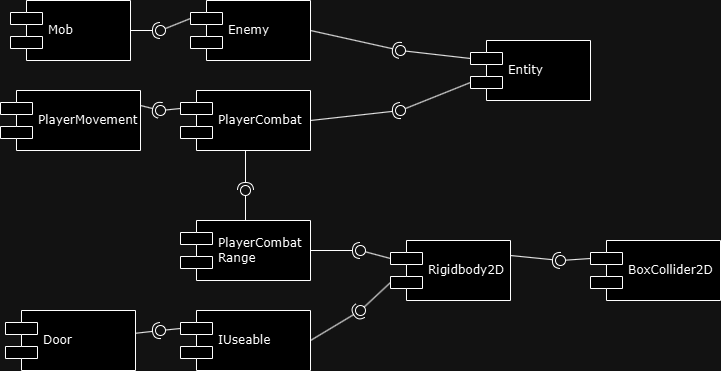

The diagram above was exported from draw.io. Its source (the exported page's mxGraphModel, read from the mxfile embedded in the PNG):
<mxGraphModel dx="1434" dy="772" grid="1" gridSize="10" guides="1" tooltips="1" connect="1" arrows="1" fold="1" page="1" pageScale="1" pageWidth="1100" pageHeight="850" background="none" math="0" shadow="0">
  <root>
    <mxCell id="0" />
    <mxCell id="1" parent="0" />
    <mxCell id="39150e848f15840c-10" value="Entity" style="shape=component;align=left;spacingLeft=36;rounded=0;shadow=0;comic=0;labelBackgroundColor=none;strokeWidth=1;fontFamily=Verdana;fontSize=12;html=1;" parent="1" vertex="1">
      <mxGeometry x="470" y="290" width="120" height="60" as="geometry" />
    </mxCell>
    <mxCell id="zabBmsyCQpTuAhcgoM2r-1" value="PlayerCombat" style="shape=component;align=left;spacingLeft=36;rounded=0;shadow=0;comic=0;labelBackgroundColor=none;strokeWidth=1;fontFamily=Verdana;fontSize=12;html=1;" parent="1" vertex="1">
      <mxGeometry x="180" y="340" width="130" height="60" as="geometry" />
    </mxCell>
    <mxCell id="m6q6AI7piIShTtNNS8z0-1" value="Enemy" style="shape=component;align=left;spacingLeft=36;rounded=0;shadow=0;comic=0;labelBackgroundColor=none;strokeWidth=1;fontFamily=Verdana;fontSize=12;html=1;" vertex="1" parent="1">
      <mxGeometry x="190" y="250" width="120" height="60" as="geometry" />
    </mxCell>
    <mxCell id="m6q6AI7piIShTtNNS8z0-2" value="Mob" style="shape=component;align=left;spacingLeft=36;rounded=0;shadow=0;comic=0;labelBackgroundColor=none;strokeWidth=1;fontFamily=Verdana;fontSize=12;html=1;" vertex="1" parent="1">
      <mxGeometry x="10" y="250" width="120" height="60" as="geometry" />
    </mxCell>
    <mxCell id="m6q6AI7piIShTtNNS8z0-3" value="PlayerCombat&lt;br&gt;Range" style="shape=component;align=left;spacingLeft=36;rounded=0;shadow=0;comic=0;labelBackgroundColor=none;strokeWidth=1;fontFamily=Verdana;fontSize=12;html=1;" vertex="1" parent="1">
      <mxGeometry x="180" y="470" width="130" height="60" as="geometry" />
    </mxCell>
    <mxCell id="m6q6AI7piIShTtNNS8z0-14" value="" style="rounded=0;orthogonalLoop=1;jettySize=auto;html=1;endArrow=halfCircle;endFill=0;endSize=6;strokeWidth=1;sketch=0;exitX=1;exitY=0.5;exitDx=0;exitDy=0;" edge="1" parent="1" source="m6q6AI7piIShTtNNS8z0-2">
      <mxGeometry relative="1" as="geometry">
        <mxPoint x="570" y="395" as="sourcePoint" />
        <mxPoint x="160" y="280" as="targetPoint" />
      </mxGeometry>
    </mxCell>
    <mxCell id="m6q6AI7piIShTtNNS8z0-15" value="" style="rounded=0;orthogonalLoop=1;jettySize=auto;html=1;endArrow=oval;endFill=0;sketch=0;sourcePerimeterSpacing=0;targetPerimeterSpacing=0;endSize=10;exitX=0;exitY=0.3;exitDx=0;exitDy=0;" edge="1" parent="1" source="m6q6AI7piIShTtNNS8z0-1">
      <mxGeometry relative="1" as="geometry">
        <mxPoint x="180" y="260" as="sourcePoint" />
        <mxPoint x="160" y="280" as="targetPoint" />
      </mxGeometry>
    </mxCell>
    <mxCell id="m6q6AI7piIShTtNNS8z0-16" value="" style="ellipse;whiteSpace=wrap;html=1;align=center;aspect=fixed;fillColor=none;strokeColor=none;resizable=0;perimeter=centerPerimeter;rotatable=0;allowArrows=0;points=[];outlineConnect=1;" vertex="1" parent="1">
      <mxGeometry x="545" y="390" width="10" height="10" as="geometry" />
    </mxCell>
    <mxCell id="m6q6AI7piIShTtNNS8z0-17" value="" style="rounded=0;orthogonalLoop=1;jettySize=auto;html=1;endArrow=halfCircle;endFill=0;endSize=6;strokeWidth=1;sketch=0;exitX=1;exitY=0.5;exitDx=0;exitDy=0;" edge="1" parent="1" source="m6q6AI7piIShTtNNS8z0-1">
      <mxGeometry relative="1" as="geometry">
        <mxPoint x="570" y="395" as="sourcePoint" />
        <mxPoint x="400" y="300" as="targetPoint" />
      </mxGeometry>
    </mxCell>
    <mxCell id="m6q6AI7piIShTtNNS8z0-18" value="" style="rounded=0;orthogonalLoop=1;jettySize=auto;html=1;endArrow=oval;endFill=0;sketch=0;sourcePerimeterSpacing=0;targetPerimeterSpacing=0;endSize=10;exitX=0;exitY=0.3;exitDx=0;exitDy=0;" edge="1" parent="1" source="39150e848f15840c-10">
      <mxGeometry relative="1" as="geometry">
        <mxPoint x="530" y="395" as="sourcePoint" />
        <mxPoint x="400" y="300" as="targetPoint" />
      </mxGeometry>
    </mxCell>
    <mxCell id="m6q6AI7piIShTtNNS8z0-19" value="" style="ellipse;whiteSpace=wrap;html=1;align=center;aspect=fixed;fillColor=none;strokeColor=none;resizable=0;perimeter=centerPerimeter;rotatable=0;allowArrows=0;points=[];outlineConnect=1;" vertex="1" parent="1">
      <mxGeometry x="545" y="390" width="10" height="10" as="geometry" />
    </mxCell>
    <mxCell id="m6q6AI7piIShTtNNS8z0-20" value="" style="rounded=0;orthogonalLoop=1;jettySize=auto;html=1;endArrow=halfCircle;endFill=0;endSize=6;strokeWidth=1;sketch=0;exitX=1;exitY=0.5;exitDx=0;exitDy=0;" edge="1" parent="1" source="zabBmsyCQpTuAhcgoM2r-1">
      <mxGeometry relative="1" as="geometry">
        <mxPoint x="570" y="395" as="sourcePoint" />
        <mxPoint x="400" y="360" as="targetPoint" />
      </mxGeometry>
    </mxCell>
    <mxCell id="m6q6AI7piIShTtNNS8z0-21" value="" style="rounded=0;orthogonalLoop=1;jettySize=auto;html=1;endArrow=oval;endFill=0;sketch=0;sourcePerimeterSpacing=0;targetPerimeterSpacing=0;endSize=10;exitX=0;exitY=0.7;exitDx=0;exitDy=0;" edge="1" parent="1" source="39150e848f15840c-10">
      <mxGeometry relative="1" as="geometry">
        <mxPoint x="530" y="395" as="sourcePoint" />
        <mxPoint x="400" y="360" as="targetPoint" />
      </mxGeometry>
    </mxCell>
    <mxCell id="m6q6AI7piIShTtNNS8z0-22" value="" style="ellipse;whiteSpace=wrap;html=1;align=center;aspect=fixed;fillColor=none;strokeColor=none;resizable=0;perimeter=centerPerimeter;rotatable=0;allowArrows=0;points=[];outlineConnect=1;" vertex="1" parent="1">
      <mxGeometry x="545" y="390" width="10" height="10" as="geometry" />
    </mxCell>
    <mxCell id="m6q6AI7piIShTtNNS8z0-23" value="" style="rounded=0;orthogonalLoop=1;jettySize=auto;html=1;endArrow=halfCircle;endFill=0;endSize=6;strokeWidth=1;sketch=0;exitX=0.5;exitY=1;exitDx=0;exitDy=0;" edge="1" parent="1" source="zabBmsyCQpTuAhcgoM2r-1">
      <mxGeometry relative="1" as="geometry">
        <mxPoint x="570" y="395" as="sourcePoint" />
        <mxPoint x="245" y="440" as="targetPoint" />
      </mxGeometry>
    </mxCell>
    <mxCell id="m6q6AI7piIShTtNNS8z0-24" value="" style="rounded=0;orthogonalLoop=1;jettySize=auto;html=1;endArrow=oval;endFill=0;sketch=0;sourcePerimeterSpacing=0;targetPerimeterSpacing=0;endSize=10;exitX=0.5;exitY=0;exitDx=0;exitDy=0;" edge="1" parent="1" source="m6q6AI7piIShTtNNS8z0-3">
      <mxGeometry relative="1" as="geometry">
        <mxPoint x="530" y="395" as="sourcePoint" />
        <mxPoint x="245" y="440" as="targetPoint" />
      </mxGeometry>
    </mxCell>
    <mxCell id="m6q6AI7piIShTtNNS8z0-25" value="" style="ellipse;whiteSpace=wrap;html=1;align=center;aspect=fixed;fillColor=none;strokeColor=none;resizable=0;perimeter=centerPerimeter;rotatable=0;allowArrows=0;points=[];outlineConnect=1;" vertex="1" parent="1">
      <mxGeometry x="545" y="390" width="10" height="10" as="geometry" />
    </mxCell>
    <mxCell id="m6q6AI7piIShTtNNS8z0-26" value="Rigidbody2D" style="shape=component;align=left;spacingLeft=36;rounded=0;shadow=0;comic=0;labelBackgroundColor=none;strokeWidth=1;fontFamily=Verdana;fontSize=12;html=1;" vertex="1" parent="1">
      <mxGeometry x="390" y="490" width="120" height="60" as="geometry" />
    </mxCell>
    <mxCell id="m6q6AI7piIShTtNNS8z0-27" value="BoxCollider2D" style="shape=component;align=left;spacingLeft=36;rounded=0;shadow=0;comic=0;labelBackgroundColor=none;strokeWidth=1;fontFamily=Verdana;fontSize=12;html=1;" vertex="1" parent="1">
      <mxGeometry x="590" y="490" width="130" height="60" as="geometry" />
    </mxCell>
    <mxCell id="m6q6AI7piIShTtNNS8z0-28" value="" style="rounded=0;orthogonalLoop=1;jettySize=auto;html=1;endArrow=halfCircle;endFill=0;endSize=6;strokeWidth=1;sketch=0;exitX=1;exitY=0.5;exitDx=0;exitDy=0;" edge="1" parent="1" source="m6q6AI7piIShTtNNS8z0-3">
      <mxGeometry relative="1" as="geometry">
        <mxPoint x="570" y="395" as="sourcePoint" />
        <mxPoint x="360" y="500" as="targetPoint" />
      </mxGeometry>
    </mxCell>
    <mxCell id="m6q6AI7piIShTtNNS8z0-29" value="" style="rounded=0;orthogonalLoop=1;jettySize=auto;html=1;endArrow=oval;endFill=0;sketch=0;sourcePerimeterSpacing=0;targetPerimeterSpacing=0;endSize=10;exitX=0;exitY=0.3;exitDx=0;exitDy=0;" edge="1" parent="1" source="m6q6AI7piIShTtNNS8z0-26">
      <mxGeometry relative="1" as="geometry">
        <mxPoint x="530" y="395" as="sourcePoint" />
        <mxPoint x="360" y="500" as="targetPoint" />
      </mxGeometry>
    </mxCell>
    <mxCell id="m6q6AI7piIShTtNNS8z0-30" value="" style="ellipse;whiteSpace=wrap;html=1;align=center;aspect=fixed;fillColor=none;strokeColor=none;resizable=0;perimeter=centerPerimeter;rotatable=0;allowArrows=0;points=[];outlineConnect=1;" vertex="1" parent="1">
      <mxGeometry x="545" y="390" width="10" height="10" as="geometry" />
    </mxCell>
    <mxCell id="m6q6AI7piIShTtNNS8z0-31" value="" style="rounded=0;orthogonalLoop=1;jettySize=auto;html=1;endArrow=halfCircle;endFill=0;endSize=6;strokeWidth=1;sketch=0;exitX=1;exitY=0.25;exitDx=0;exitDy=0;" edge="1" parent="1" source="m6q6AI7piIShTtNNS8z0-26">
      <mxGeometry relative="1" as="geometry">
        <mxPoint x="570" y="395" as="sourcePoint" />
        <mxPoint x="560" y="510" as="targetPoint" />
      </mxGeometry>
    </mxCell>
    <mxCell id="m6q6AI7piIShTtNNS8z0-32" value="" style="rounded=0;orthogonalLoop=1;jettySize=auto;html=1;endArrow=oval;endFill=0;sketch=0;sourcePerimeterSpacing=0;targetPerimeterSpacing=0;endSize=10;exitX=0;exitY=0.3;exitDx=0;exitDy=0;" edge="1" parent="1" source="m6q6AI7piIShTtNNS8z0-27">
      <mxGeometry relative="1" as="geometry">
        <mxPoint x="530" y="395" as="sourcePoint" />
        <mxPoint x="560" y="510" as="targetPoint" />
      </mxGeometry>
    </mxCell>
    <mxCell id="m6q6AI7piIShTtNNS8z0-33" value="" style="ellipse;whiteSpace=wrap;html=1;align=center;aspect=fixed;fillColor=none;strokeColor=none;resizable=0;perimeter=centerPerimeter;rotatable=0;allowArrows=0;points=[];outlineConnect=1;" vertex="1" parent="1">
      <mxGeometry x="545" y="390" width="10" height="10" as="geometry" />
    </mxCell>
    <mxCell id="m6q6AI7piIShTtNNS8z0-35" value="IUseable" style="shape=component;align=left;spacingLeft=36;rounded=0;shadow=0;comic=0;labelBackgroundColor=none;strokeWidth=1;fontFamily=Verdana;fontSize=12;html=1;" vertex="1" parent="1">
      <mxGeometry x="180" y="560" width="130" height="60" as="geometry" />
    </mxCell>
    <mxCell id="m6q6AI7piIShTtNNS8z0-36" value="" style="rounded=0;orthogonalLoop=1;jettySize=auto;html=1;endArrow=halfCircle;endFill=0;endSize=6;strokeWidth=1;sketch=0;exitX=1;exitY=0.5;exitDx=0;exitDy=0;" edge="1" parent="1" source="m6q6AI7piIShTtNNS8z0-35">
      <mxGeometry relative="1" as="geometry">
        <mxPoint x="570" y="565" as="sourcePoint" />
        <mxPoint x="360" y="560" as="targetPoint" />
      </mxGeometry>
    </mxCell>
    <mxCell id="m6q6AI7piIShTtNNS8z0-37" value="" style="rounded=0;orthogonalLoop=1;jettySize=auto;html=1;endArrow=oval;endFill=0;sketch=0;sourcePerimeterSpacing=0;targetPerimeterSpacing=0;endSize=10;exitX=0;exitY=0.7;exitDx=0;exitDy=0;" edge="1" parent="1" source="m6q6AI7piIShTtNNS8z0-26">
      <mxGeometry relative="1" as="geometry">
        <mxPoint x="380" y="540" as="sourcePoint" />
        <mxPoint x="360" y="560" as="targetPoint" />
      </mxGeometry>
    </mxCell>
    <mxCell id="m6q6AI7piIShTtNNS8z0-38" value="" style="ellipse;whiteSpace=wrap;html=1;align=center;aspect=fixed;fillColor=none;strokeColor=none;resizable=0;perimeter=centerPerimeter;rotatable=0;allowArrows=0;points=[];outlineConnect=1;" vertex="1" parent="1">
      <mxGeometry x="545" y="560" width="10" height="10" as="geometry" />
    </mxCell>
    <mxCell id="m6q6AI7piIShTtNNS8z0-40" value="Door" style="shape=component;align=left;spacingLeft=36;rounded=0;shadow=0;comic=0;labelBackgroundColor=none;strokeWidth=1;fontFamily=Verdana;fontSize=12;html=1;" vertex="1" parent="1">
      <mxGeometry x="5" y="560" width="130" height="60" as="geometry" />
    </mxCell>
    <mxCell id="m6q6AI7piIShTtNNS8z0-41" value="" style="rounded=0;orthogonalLoop=1;jettySize=auto;html=1;endArrow=halfCircle;endFill=0;endSize=6;strokeWidth=1;sketch=0;" edge="1" parent="1" source="m6q6AI7piIShTtNNS8z0-40">
      <mxGeometry relative="1" as="geometry">
        <mxPoint x="570" y="565" as="sourcePoint" />
        <mxPoint x="160" y="580" as="targetPoint" />
      </mxGeometry>
    </mxCell>
    <mxCell id="m6q6AI7piIShTtNNS8z0-42" value="" style="rounded=0;orthogonalLoop=1;jettySize=auto;html=1;endArrow=oval;endFill=0;sketch=0;sourcePerimeterSpacing=0;targetPerimeterSpacing=0;endSize=10;exitX=0;exitY=0.3;exitDx=0;exitDy=0;" edge="1" parent="1" source="m6q6AI7piIShTtNNS8z0-35">
      <mxGeometry relative="1" as="geometry">
        <mxPoint x="530" y="565" as="sourcePoint" />
        <mxPoint x="160" y="580" as="targetPoint" />
      </mxGeometry>
    </mxCell>
    <mxCell id="m6q6AI7piIShTtNNS8z0-43" value="" style="ellipse;whiteSpace=wrap;html=1;align=center;aspect=fixed;fillColor=none;strokeColor=none;resizable=0;perimeter=centerPerimeter;rotatable=0;allowArrows=0;points=[];outlineConnect=1;" vertex="1" parent="1">
      <mxGeometry x="545" y="560" width="10" height="10" as="geometry" />
    </mxCell>
    <mxCell id="m6q6AI7piIShTtNNS8z0-44" value="PlayerMovement" style="shape=component;align=left;spacingLeft=36;rounded=0;shadow=0;comic=0;labelBackgroundColor=none;strokeWidth=1;fontFamily=Verdana;fontSize=12;html=1;" vertex="1" parent="1">
      <mxGeometry y="340" width="140" height="60" as="geometry" />
    </mxCell>
    <mxCell id="m6q6AI7piIShTtNNS8z0-45" value="" style="rounded=0;orthogonalLoop=1;jettySize=auto;html=1;endArrow=halfCircle;endFill=0;endSize=6;strokeWidth=1;sketch=0;exitX=1;exitY=0.25;exitDx=0;exitDy=0;" edge="1" parent="1" source="m6q6AI7piIShTtNNS8z0-44">
      <mxGeometry relative="1" as="geometry">
        <mxPoint x="570" y="565" as="sourcePoint" />
        <mxPoint x="160" y="360" as="targetPoint" />
      </mxGeometry>
    </mxCell>
    <mxCell id="m6q6AI7piIShTtNNS8z0-46" value="" style="rounded=0;orthogonalLoop=1;jettySize=auto;html=1;endArrow=oval;endFill=0;sketch=0;sourcePerimeterSpacing=0;targetPerimeterSpacing=0;endSize=10;exitX=0;exitY=0.3;exitDx=0;exitDy=0;" edge="1" parent="1" source="zabBmsyCQpTuAhcgoM2r-1">
      <mxGeometry relative="1" as="geometry">
        <mxPoint x="530" y="565" as="sourcePoint" />
        <mxPoint x="160" y="360" as="targetPoint" />
      </mxGeometry>
    </mxCell>
    <mxCell id="m6q6AI7piIShTtNNS8z0-47" value="" style="ellipse;whiteSpace=wrap;html=1;align=center;aspect=fixed;fillColor=none;strokeColor=none;resizable=0;perimeter=centerPerimeter;rotatable=0;allowArrows=0;points=[];outlineConnect=1;" vertex="1" parent="1">
      <mxGeometry x="545" y="560" width="10" height="10" as="geometry" />
    </mxCell>
  </root>
</mxGraphModel>